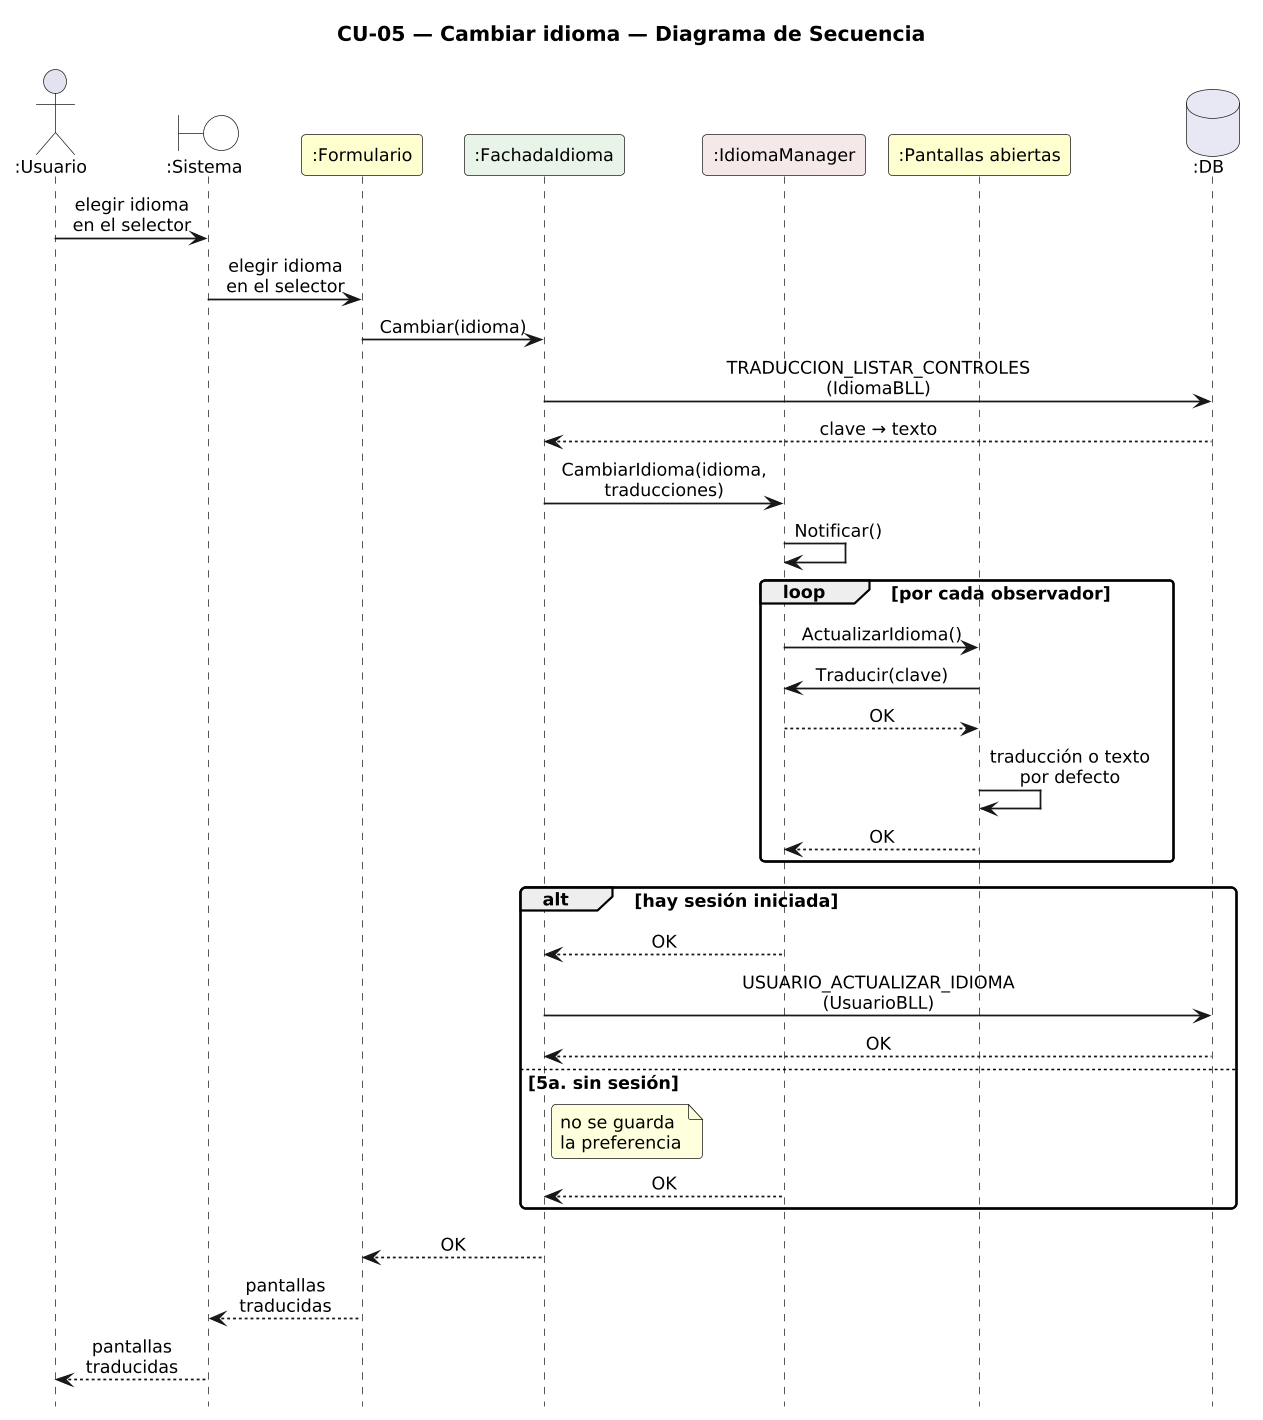

The diagram above was rendered by PlantUML. Its source (embedded in the PNG):
@startuml DiagramaSecuencia_CU05_CambiarIdioma

title CU-05 — Cambiar idioma — Diagrama de Secuencia

skinparam shadowing false
skinparam roundcorner 6
skinparam sequenceArrowThickness 1.2
skinparam maxMessageSize 115
skinparam sequenceMessageAlign center
skinparam defaultFontSize 12
skinparam dpi 140
hide footbox

actor ":Usuario" as U
boundary ":Sistema" as SYS #FFFFFF
participant ":Formulario" as F #FEFECE
participant ":FachadaIdioma" as FA #E8F4E8
participant ":IdiomaManager" as IM #F4E8E8
participant ":Pantallas abiertas" as O #FEFECE
database ":DB" as DB #E8E8F4

U -> SYS : elegir idioma\nen el selector
SYS -> F : elegir idioma\nen el selector
F -> FA : Cambiar(idioma)
FA -> DB : TRADUCCION_LISTAR_CONTROLES\n(IdiomaBLL)
DB --> FA : clave → texto
FA -> IM : CambiarIdioma(idioma,\ntraducciones)
IM -> IM : Notificar()
loop por cada observador
  IM -> O : ActualizarIdioma()
  O -> IM : Traducir(clave)
  IM --> O : OK
  O -> O : traducción o texto\npor defecto
  O --> IM : OK
end
alt hay sesión iniciada
  IM --> FA : OK
  FA -> DB : USUARIO_ACTUALIZAR_IDIOMA\n(UsuarioBLL)
  DB --> FA : OK
else 5a. sin sesión
  note right of FA : no se guarda\nla preferencia
  IM --> FA : OK
end
FA --> F : OK
F --> SYS : pantallas traducidas
SYS --> U : pantallas traducidas

@enduml